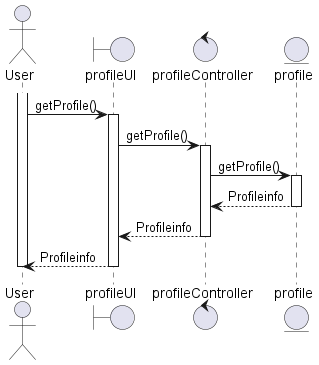

The diagram above was rendered by PlantUML. Its source (embedded in the PNG):
@startuml get_profile
actor User as u
boundary profileUI as up
control profileController as pc
entity profile as p

activate u
u -> up : getProfile()
activate up
up ->pc  : getProfile()
activate pc
pc->  p: getProfile()
activate p
 p--> pc : Profileinfo
deactivate p
  pc--> up : Profileinfo
deactivate pc
 up-->u : Profileinfo
deactivate up
deactivate u
@enduml